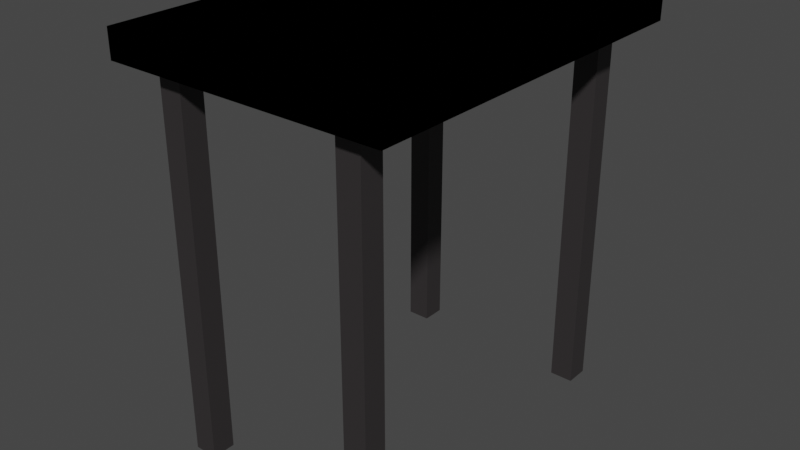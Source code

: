 # Source: BasicTable.blend  (saved by Blender 3.3.6; exported with 4.5.12 LTS)
import bpy
from mathutils import Matrix  # noqa: F401  (used for matrix-valued properties, if any)

bpy.ops.wm.read_factory_settings(use_empty=True)
scene = bpy.context.scene
scene.name = 'Scene'

# ---- collections
col_collection = bpy.data.collections.new('Collection'); scene.collection.children.link(col_collection)

# ---- materials (node trees are filled in below, after node groups)
mat_material = bpy.data.materials.new('Material')
mat_material.alpha_threshold = 0.0
mat_material.use_transparent_shadow = False
mat_material.roughness = 0.5
mat_material.line_color = (0.0, 0.0, 0.0, 1.0)
mat_material_001 = bpy.data.materials.new('Material.001')
mat_material_001.use_transparent_shadow = False

# ---- material node trees
mat_material.use_nodes = True; mat_material.node_tree.nodes.clear()
_N = mat_material.node_tree.nodes; _L = mat_material.node_tree.links
n0 = _N.new('ShaderNodeOutputMaterial'); n0.name = 'Material Output'; n0.location = (300, 300)
n1 = _N.new('ShaderNodeBsdfPrincipled'); n1.name = 'Principled BSDF'; n1.location = (10, 300)
n1.distribution = 'GGX'
n1.subsurface_method = 'RANDOM_WALK_SKIN'
n1.inputs[0].default_value = (0.3224, 0.1392, 0.02304, 1.0)
n1.inputs[3].default_value = 1.45
n1.inputs[27].default_value = (0.0, 0.0, 0.0, 1.0)
n1.inputs[28].default_value = 1.0
_L.new(n1.outputs[0], n0.inputs[0])
n0.is_active_output = True
mat_material_001.use_nodes = True; mat_material_001.node_tree.nodes.clear()
_N = mat_material_001.node_tree.nodes; _L = mat_material_001.node_tree.links
n0 = _N.new('ShaderNodeBsdfPrincipled'); n0.name = 'Principled BSDF'; n0.location = (10, 300)
n0.distribution = 'GGX'
n0.subsurface_method = 'RANDOM_WALK_SKIN'
n0.inputs[0].default_value = (0.03207, 0.02849, 0.02922, 1.0)
n0.inputs[3].default_value = 1.45
n0.inputs[27].default_value = (0.0, 0.0, 0.0, 1.0)
n0.inputs[28].default_value = 1.0
n1 = _N.new('ShaderNodeOutputMaterial'); n1.name = 'Material Output'; n1.location = (300, 300)
_L.new(n0.outputs[0], n1.inputs[0])
n1.is_active_output = True

# ---- world
world_world = bpy.data.worlds.new('World'); scene.world = world_world
world_world.color = (0.05088, 0.05088, 0.05088)
world_world.use_sun_shadow = False
world_world.sun_shadow_jitter_overblur = 0.0

# ---- meshes
me_cube_003 = bpy.data.meshes.new('Cube.003')
me_cube_003.from_pydata([(7.013, -14.41, -1.0), (7.013, -14.41, 1.0), (7.013, -12.41, -1.0), (7.013, -12.41, 1.0), (9.013, -14.41, -1.0), (9.013, -14.41, 1.0), (9.013, -12.41, -1.0), (9.013, -12.41, 1.0), (12.0, 16.0, 1.15), (12.0, 16.0, 1.0), (12.0, -16.0, 1.15), (12.0, -16.0, 1.0), (-12.0, 16.0, 1.15), (-12.0, 16.0, 1.0), (-12.0, -16.0, 1.15), (-12.0, -16.0, 1.0)], [], [(0, 1, 3, 2), (2, 3, 7, 6), (6, 7, 5, 4), (4, 5, 1, 0), (2, 6, 4, 0), (8, 12, 14, 10), (11, 10, 14, 15), (15, 14, 12, 13), (13, 9, 11, 15), (9, 8, 10, 11), (13, 12, 8, 9)])
me_cube_003.polygons.foreach_set('material_index', [1, 1, 1, 1, 1, 0, 0, 0, 0, 0, 0])
_uv = me_cube_003.uv_layers.new(name='UVMap')
_uv.uv.foreach_set('vector', [0.375, 0.0, 0.625, 0.0, 0.625, 0.25, 0.375, 0.25, 0.375, 0.25, 0.625, 0.25, 0.625, 0.5, 0.375, 0.5, 0.375, 0.5, 0.625, 0.5, 0.625, 0.75, 0.375, 0.75, 0.375, 0.75, 0.625, 0.75, 0.625, 1.0, 0.375, 1.0, 0.125, 0.5, 0.375, 0.5, 0.375, 0.75, 0.125, 0.75, 0.625, 0.5, 0.875, 0.5, 0.875, 0.75, 0.625, 0.75, 0.375, 0.75, 0.625, 0.75, 0.625, 1.0, 0.375, 1.0, 0.375, 0.0, 0.625, 0.0, 0.625, 0.25, 0.375, 0.25, 0.125, 0.5, 0.375, 0.5, 0.375, 0.75, 0.125, 0.75, 0.375, 0.5, 0.625, 0.5, 0.625, 0.75, 0.375, 0.75, 0.375, 0.25, 0.625, 0.25, 0.625, 0.5, 0.375, 0.5])
me_cube_003.materials.append(mat_material)
me_cube_003.materials.append(mat_material_001)
me_cube_003.update()

# ---- objects
ob_table_legs = bpy.data.objects.new('Table Legs', me_cube_003)

# ---- transforms, parenting, visibility, modifiers, constraints
ob_table_legs.location = (0.0, 0.0, 0.0)
ob_table_legs.scale = (0.25, 0.25, 4.0)
_m = ob_table_legs.modifiers.new('Mirror', 'MIRROR')
_m.use_axis = (True, True, False)

# ---- collection membership
col_collection.objects.link(ob_table_legs)

# ---- scene / render settings (as saved in the file)
scene.frame_start = 1; scene.frame_end = 250; scene.frame_set(28)
scene.render.engine = 'BLENDER_EEVEE_NEXT'
scene.cycles.sampling_pattern = 'TABULATED_SOBOL'
scene.cycles.use_light_tree = False
scene.view_settings.view_transform = 'Filmic'
bpy.context.view_layer.update()

# ---- added for rendering (the .blend has no active camera and no usable light): camera, sun
cam_auto = bpy.data.cameras.new('AutoCamera')
cam_auto.lens = 50.0
cam_auto.sensor_width = 36.0
cam_auto.clip_end = 1000.0
ob_auto_camera = bpy.data.objects.new('AutoCamera', cam_auto)
scene.collection.objects.link(ob_auto_camera)
ob_auto_camera.location = (12.2031, -14.6438, 10.0625)
ob_auto_camera.rotation_euler = (1.09748, -7.21219e-08, 0.694738)
scene.camera = ob_auto_camera
light_auto_sun = bpy.data.lights.new('AutoSun', 'SUN')
light_auto_sun.energy = 3.0
light_auto_sun.angle = 0.0523599
ob_auto_sun = bpy.data.objects.new('AutoSun', light_auto_sun)
scene.collection.objects.link(ob_auto_sun)
ob_auto_sun.rotation_euler = (0.872665, 0.174533, 0.523599)
bpy.context.view_layer.update()
